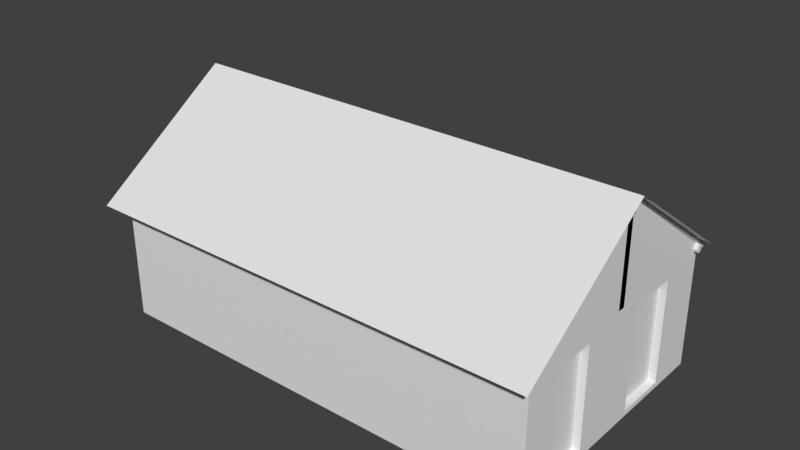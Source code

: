 # Source: RESIDENCIA3.blend  (saved by Blender 2.79.0; exported with 4.5.12 LTS)
import bpy
from mathutils import Matrix  # noqa: F401  (used for matrix-valued properties, if any)

bpy.ops.wm.read_factory_settings(use_empty=True)
scene = bpy.context.scene
scene.name = 'Scene'

# ---- collections
col_collection_1 = bpy.data.collections.new('Collection 1'); scene.collection.children.link(col_collection_1)

# ---- world
world_world = bpy.data.worlds.new('World'); scene.world = world_world
world_world.color = (0.05088, 0.05088, 0.05088)
world_world.use_sun_shadow = False
world_world.sun_shadow_jitter_overblur = 0.0
world_world.cycles.sampling_method = 'MANUAL'

# ---- meshes
me_cylinder_004 = bpy.data.meshes.new('Cylinder.004')
me_cylinder_004.from_pydata([(0.0, 0.19, -3.455), (-0.006987, 0.08059, 3.54), (0.1344, 0.1344, -3.455), (0.1274, 0.04367, 3.527), (0.19, -8.305e-09, -3.455), (0.183, -0.04547, 3.495), (0.1344, -0.1344, -3.455), (0.1344, -0.1344, 3.455), (-1.661e-08, -0.19, -3.455), (-0.006987, -0.1715, 3.449), (-0.1344, -0.1344, -3.455), (-0.1413, -0.1346, 3.463), (-0.19, 2.266e-09, -3.455), (-0.197, -0.04547, 3.495), (-0.1344, 0.1344, -3.455), (-0.1413, 0.04367, 3.527), (-0.01397, -13.1, 5.703), (0.1204, -13.08, 5.729), (0.1204, -0.1349, 3.47), (0.176, -13.04, 5.793), (0.1204, -12.99, 5.857), (-0.01397, -12.97, 5.884), (-0.1483, -12.99, 5.857), (-0.204, -13.04, 5.793), (-0.1483, -13.08, 5.729)], [], [(0, 1, 3, 2), (2, 3, 5, 4), (4, 5, 7, 6), (6, 7, 9, 8), (8, 9, 11, 10), (10, 11, 13, 12), (3, 1, 15, 13, 11, 9, 7, 5), (12, 13, 15, 14), (14, 15, 1, 0), (0, 2, 4, 6, 8, 10, 12, 14), (16, 9, 18, 17), (17, 18, 5, 19), (19, 5, 3, 20), (20, 3, 1, 21), (21, 1, 15, 22), (22, 15, 13, 23), (18, 9, 11, 13, 15, 1, 3, 5), (23, 13, 11, 24), (24, 11, 9, 16), (16, 17, 19, 20, 21, 22, 23, 24)])
me_cylinder_004.use_remesh_preserve_volume = False
me_cylinder_004.use_remesh_preserve_attributes = False
me_cylinder_004.use_mirror_vertex_groups = False
me_cylinder_004.update()
me_cube_001 = bpy.data.meshes.new('Cube.001')
me_cube_001.from_pydata([(-3.193, -1.0, -1.148), (-3.193, -1.0, 1.0), (-3.193, 1.0, -1.151), (-3.193, 1.0, 1.0), (3.333, -1.0, -1.148), (3.333, -1.0, 1.0), (3.333, 1.0, -1.151), (3.333, 1.0, 1.0), (-3.193, -0.03025, -1.148), (-3.193, 0.03025, -1.148), (-3.193, 0.03025, 1.0), (-3.193, -0.03025, 1.0), (3.333, 0.03025, -1.148), (3.333, -0.03025, -1.148), (3.333, -0.03025, 1.0), (3.333, 0.03025, 1.0), (-3.193, -0.03276, 2.612), (-3.193, 0.03276, 2.612), (3.333, 0.02953, 2.612), (3.333, -0.02953, 2.612), (3.333, 0.6177, 0.8484), (3.333, 0.1995, -1.054), (3.333, 0.1995, 0.8484), (3.333, 0.6177, -1.054), (3.333, -0.3607, -1.054), (3.333, -0.6851, -1.054), (3.333, -0.3607, 0.8484), (3.333, -0.6851, 0.8484), (3.333, 0.9782, 1.144), (3.333, -0.04524, 2.701), (3.333, -0.9744, 1.16), (3.333, 0.04378, 2.715), (-3.196, 0.04052, 2.681), (-3.193, 0.9515, 1.185), (-3.106, -0.9628, 1.172), (-3.193, -0.0416, 2.71), (3.223, 0.6177, 0.8484), (3.223, 0.1995, -1.054), (3.223, 0.1995, 0.8484), (3.223, 0.6177, -1.054), (3.223, -0.3607, -1.054), (3.223, -0.6851, -1.054), (3.223, -0.3607, 0.8484), (3.223, -0.6851, 0.8484)], [], [(2, 3, 7, 6), (4, 5, 1, 0), (9, 10, 3, 2), (6, 7, 20, 23, 21, 12), (15, 7, 28, 31, 18, 19, 29, 30, 5, 14), (13, 14, 26, 24, 25, 4), (14, 13, 12, 15), (10, 9, 8, 11), (0, 1, 11, 8), (10, 11, 1, 34, 35, 16, 17, 32, 33, 3), (12, 21, 22, 20, 7, 15), (4, 25, 27, 26, 14, 5), (18, 19, 14, 15), (17, 10, 11, 16), (6, 2, 9, 8, 0, 4, 13, 12), (23, 20, 36, 39), (20, 22, 38, 36), (27, 25, 41, 43), (25, 24, 40, 41), (21, 23, 39, 37), (26, 27, 43, 42), (24, 26, 42, 40), (22, 21, 37, 38), (37, 39, 36, 38), (41, 40, 42, 43)])
me_cube_001.use_remesh_preserve_volume = False
me_cube_001.use_remesh_preserve_attributes = False
me_cube_001.use_mirror_vertex_groups = False
me_cube_001.update()
me_plane = bpy.data.meshes.new('Plane')
me_plane.from_pydata([(-1.0, -0.9227, -0.0041), (1.0, -0.9227, -0.0041), (-0.9992, 1.002, -0.002684), (1.001, 1.002, -0.002684), (-0.9983, 1.663, -1.975), (1.002, 1.663, -1.975)], [], [(0, 1, 3, 2), (2, 3, 5, 4)])
me_plane.use_remesh_preserve_volume = False
me_plane.use_remesh_preserve_attributes = False
me_plane.use_mirror_vertex_groups = False
me_plane.update()
me_cylinder_002 = bpy.data.meshes.new('Cylinder.002')
me_cylinder_002.from_pydata([(0.0, 0.19, -3.455), (0.0, 0.19, 3.455), (0.1344, 0.1344, -3.455), (0.1344, 0.1344, 3.455), (0.19, -8.305e-09, -3.455), (0.19, -8.305e-09, 3.455), (0.1344, -0.1344, -3.455), (0.1344, -0.1344, 3.455), (-1.661e-08, -0.19, -3.455), (-1.661e-08, -0.19, 3.455), (-0.1344, -0.1344, -3.455), (-0.1344, -0.1344, 3.455), (-0.19, 2.266e-09, -3.455), (-0.19, 2.266e-09, 3.455), (-0.1344, 0.1344, -3.455), (-0.1344, 0.1344, 3.455), (0.01747, -11.36, -3.454), (0.01747, -11.36, 3.454), (0.1518, -11.42, -3.454), (0.1518, -11.42, 3.454), (0.2075, -11.55, -3.454), (0.2075, -11.55, 3.454), (0.1518, -11.68, -3.454), (0.1518, -11.68, 3.454), (0.01747, -11.74, -3.454), (0.01747, -11.74, 3.454), (-0.1169, -11.68, -3.454), (-0.1169, -11.68, 3.454), (-0.1725, -11.55, -3.454), (-0.1725, -11.55, 3.454), (-0.1169, -11.42, -3.454), (-0.1169, -11.42, 3.454), (-4.065, -5.538, -3.455), (-4.065, -5.538, 3.457), (-3.897, -5.607, -3.455), (-3.897, -5.607, 3.457), (-3.828, -5.775, -3.455), (-3.828, -5.775, 3.457), (-3.897, -5.943, -3.455), (-3.897, -5.943, 3.457), (-4.065, -6.013, -3.455), (-4.065, -6.013, 3.457), (-4.233, -5.943, -3.455), (-4.233, -5.943, 3.457), (-4.302, -5.775, -3.455), (-4.302, -5.775, 3.457), (-4.233, -5.607, -3.455), (-4.233, -5.607, 3.457)], [], [(0, 1, 3, 2), (2, 3, 5, 4), (4, 5, 7, 6), (6, 7, 9, 8), (8, 9, 11, 10), (10, 11, 13, 12), (3, 1, 15, 13, 11, 9, 7, 5), (12, 13, 15, 14), (14, 15, 1, 0), (0, 2, 4, 6, 8, 10, 12, 14), (16, 17, 19, 18), (18, 19, 21, 20), (20, 21, 23, 22), (22, 23, 25, 24), (24, 25, 27, 26), (26, 27, 29, 28), (19, 17, 31, 29, 27, 25, 23, 21), (28, 29, 31, 30), (30, 31, 17, 16), (16, 18, 20, 22, 24, 26, 28, 30), (32, 33, 35, 34), (34, 35, 37, 36), (36, 37, 39, 38), (38, 39, 41, 40), (40, 41, 43, 42), (42, 43, 45, 44), (35, 33, 47, 45, 43, 41, 39, 37), (44, 45, 47, 46), (46, 47, 33, 32), (32, 34, 36, 38, 40, 42, 44, 46)])
me_cylinder_002.use_remesh_preserve_volume = False
me_cylinder_002.use_remesh_preserve_attributes = False
me_cylinder_002.use_mirror_vertex_groups = False
me_cylinder_002.update()

# ---- objects
ob_caibros_001 = bpy.data.objects.new('caibros.001', me_cylinder_004)
ob_paredes = bpy.data.objects.new('paredes', me_cube_001)
ob_telhado = bpy.data.objects.new('telhado', me_plane)
ob_vigas = bpy.data.objects.new('vigas', me_cylinder_002)

# ---- transforms, parenting, visibility, modifiers, constraints
ob_caibros_001.location = (2.327, 1.785, 2.091)
ob_caibros_001.rotation_euler = (0.9519, 0.0, 0.0)
ob_caibros_001.scale = (0.1065, 0.1651, 0.3273)
ob_caibros_001.lineart.crease_threshold = 0.0
_m = ob_caibros_001.modifiers.new('Array', 'ARRAY')
_m.count = 6
_m.constant_offset_displace = (0.0, 0.0, 0.0)
_m.relative_offset_displace = (-27.76, 0.0, 0.0)
_m.use_merge_vertices = True
ob_paredes.location = (-0.6415, 0.8487, 0.7337)
ob_paredes.scale = (0.8944, 1.676, 0.7155)
ob_paredes.lineart.crease_threshold = 0.0
ob_telhado.location = (-0.6175, -0.1363, 2.091)
ob_telhado.rotation_euler = (0.6102, -1.474e-17, 4.899e-19)
ob_telhado.scale = (3.071, 1.197, 1.101)
ob_telhado.lineart.crease_threshold = 0.0
ob_vigas.location = (-0.5962, 2.488, 1.499)
ob_vigas.rotation_euler = (0.0, 1.571, 0.0)
ob_vigas.scale = (0.2838, 0.2838, 0.8646)
ob_vigas.lineart.crease_threshold = 0.0

# ---- collection membership
col_collection_1.objects.link(ob_caibros_001)
col_collection_1.objects.link(ob_paredes)
col_collection_1.objects.link(ob_telhado)
col_collection_1.objects.link(ob_vigas)

# ---- scene / render settings (as saved in the file)
scene.frame_start = 1; scene.frame_end = 250; scene.frame_set(1)
scene.render.engine = 'CYCLES'
scene.render.resolution_percentage = 50
scene.render.dither_intensity = 0.0
scene.cycles.use_denoising = False
scene.cycles.samples = 128
scene.cycles.sampling_pattern = 'TABULATED_SOBOL'
scene.cycles.use_adaptive_sampling = False
scene.cycles.use_light_tree = False
scene.cycles.blur_glossy = 0.0
scene.cycles.sample_clamp_indirect = 0.0
scene.view_settings.view_transform = 'Standard'
bpy.context.view_layer.update()

# ---- added for rendering (the .blend has no active camera and no usable light): camera, sun
cam_auto = bpy.data.cameras.new('AutoCamera')
cam_auto.lens = 50.0
cam_auto.sensor_width = 36.0
cam_auto.clip_end = 1000.0
ob_auto_camera = bpy.data.objects.new('AutoCamera', cam_auto)
scene.collection.objects.link(ob_auto_camera)
ob_auto_camera.location = (6.83029, -8.08386, 7.40977)
ob_auto_camera.rotation_euler = (1.09748, -7.21219e-08, 0.694738)
scene.camera = ob_auto_camera
light_auto_sun = bpy.data.lights.new('AutoSun', 'SUN')
light_auto_sun.energy = 3.0
light_auto_sun.angle = 0.0523599
ob_auto_sun = bpy.data.objects.new('AutoSun', light_auto_sun)
scene.collection.objects.link(ob_auto_sun)
ob_auto_sun.rotation_euler = (0.872665, 0.174533, 0.523599)
bpy.context.view_layer.update()
